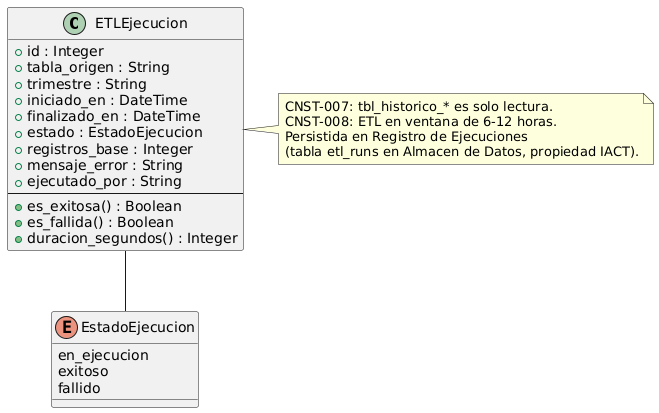

The diagram above was rendered by PlantUML. Its source (embedded in the PNG):
@startuml

class ETLEjecucion {
  + id : Integer
  + tabla_origen : String
  + trimestre : String
  + iniciado_en : DateTime
  + finalizado_en : DateTime
  + estado : EstadoEjecucion
  + registros_base : Integer
  + mensaje_error : String
  + ejecutado_por : String
  --
  + es_exitosa() : Boolean
  + es_fallida() : Boolean
  + duracion_segundos() : Integer
}

enum EstadoEjecucion {
  en_ejecucion
  exitoso
  fallido
}

ETLEjecucion -- EstadoEjecucion

note right of ETLEjecucion
  CNST-007: tbl_historico_* es solo lectura.
  CNST-008: ETL en ventana de 6-12 horas.
  Persistida en Registro de Ejecuciones
  (tabla etl_runs en Almacen de Datos, propiedad IACT).
end note

@enduml